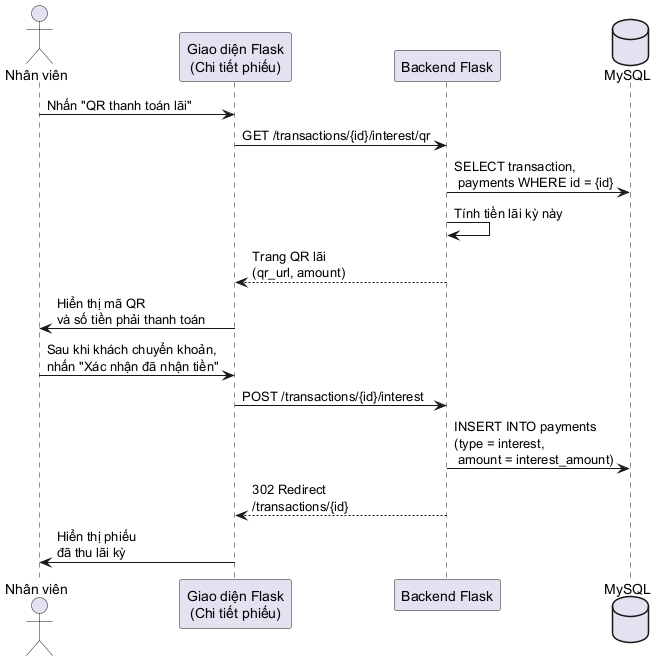

The diagram above was rendered by PlantUML. Its source (embedded in the PNG):
@startuml
actor "Nhân viên" as Staff
participant "Giao diện Flask\n(Chi tiết phiếu)" as UI
participant "Backend Flask" as API
database "MySQL" as DB

Staff -> UI : Nhấn "QR thanh toán lãi"
UI -> API : GET /transactions/{id}/interest/qr
API -> DB : SELECT transaction,\n payments WHERE id = {id}
API -> API : Tính tiền lãi kỳ này
API --> UI : Trang QR lãi\n(qr_url, amount)
UI -> Staff : Hiển thị mã QR\nvà số tiền phải thanh toán

Staff -> UI : Sau khi khách chuyển khoản,\nnhấn "Xác nhận đã nhận tiền"
UI -> API : POST /transactions/{id}/interest
API -> DB : INSERT INTO payments\n(type = interest,\n amount = interest_amount)
API --> UI : 302 Redirect\n/transactions/{id}
UI -> Staff : Hiển thị phiếu\nđã thu lãi kỳ

@enduml